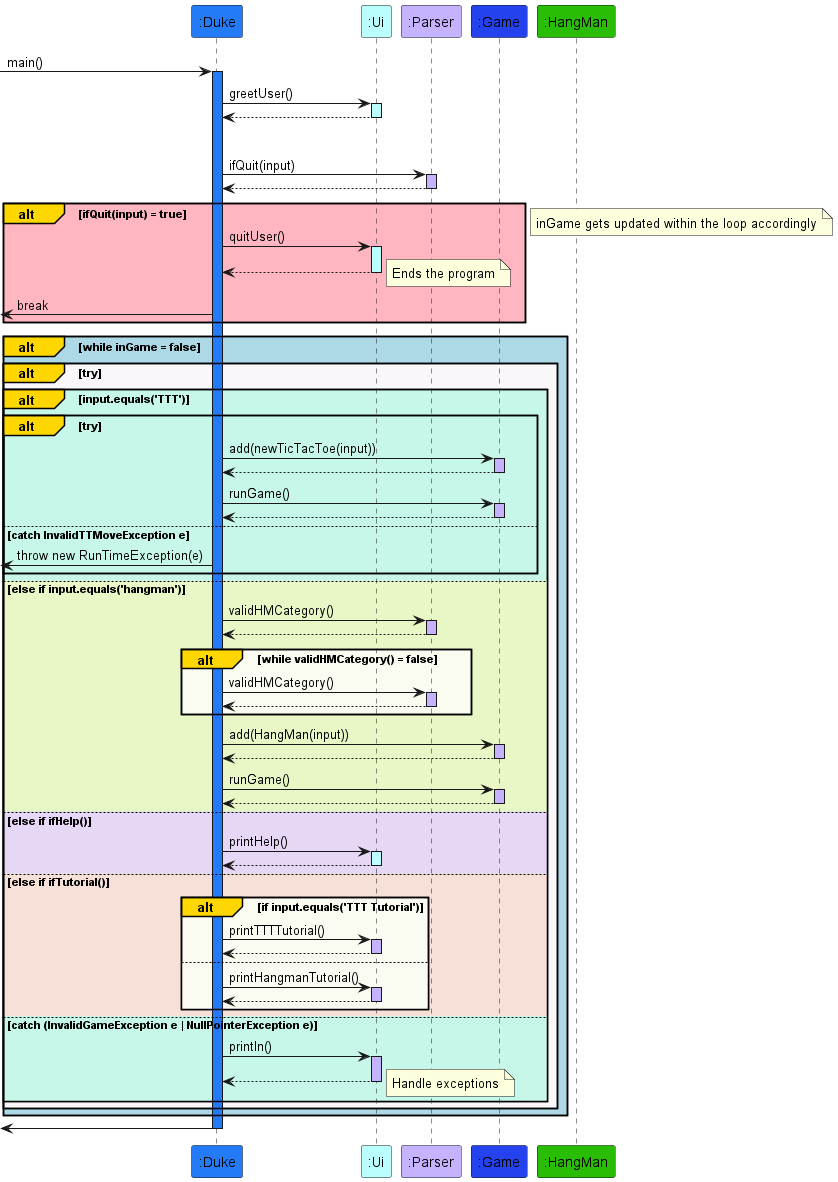

The diagram above was rendered by PlantUML. Its source (embedded in the PNG):
@startuml
participant ":Duke" #237bf7
participant ":Ui" #BAFFFE
participant ":Parser" #c6b3ff
participant ":Game" #2442ed
participant ":HangMan" #2abd06

[-> ":Duke": main()
activate ":Duke" #237bf7

":Duke" -> ":Ui": greetUser()
activate ":Ui" #BAFFFE
":Ui" --> ":Duke":
deactivate ":Ui"


loop#f0af0a #LightBlue true
    ":Duke" -> ":Parser": ifQuit(input)
        activate ":Parser" #c6b3ff
        ":Parser" --> ":Duke"
        deactivate ":Parser"

        alt#Gold #LightPink ifQuit(input) = true
            ":Duke" -> ":Ui": quitUser()
            activate ":Ui" #BAFFFE
            ":Ui" --> ":Duke":
            deactivate ":Ui"
            note right
            Ends the program
            end note
            [<- ":Duke": break
        end

    alt#Gold #LightBlue while inGame = false
        note right
        inGame gets updated within the loop accordingly
        end note

        alt#Gold #faf7fa try

            alt#Gold #c6f7e8 input.equals('TTT')
                alt#Gold try
                    ":Duke" -> ":Game": add(newTicTacToe(input))
                    activate ":Game" #c6b3ff
                    ":Game" --> ":Duke"
                    deactivate ":Game"

                    ":Duke" -> ":Game": runGame()
                        activate ":Game" #c6b3ff
                        ":Game" --> ":Duke"
                        deactivate ":Game"
                else catch InvalidTTMoveException e
                       [<- ":Duke": throw new RunTimeException(e)
                end

            else #e9f7c6 else if input.equals('hangman')
                ":Duke" -> ":Parser": validHMCategory()
                    activate ":Parser" #c6b3ff
                    ":Parser" --> ":Duke"
                    deactivate ":Parser"
                alt#Gold #fafcf2 while validHMCategory() = false
                    ":Duke" -> ":Parser": validHMCategory()
                        activate ":Parser" #c6b3ff
                        ":Parser" --> ":Duke"
                        deactivate ":Parser"
                end

                ":Duke" -> ":Game": add(HangMan(input))
                activate ":Game" #c6b3ff
                ":Game" --> ":Duke"
                deactivate ":Game"

                ":Duke" -> ":Game": runGame()
                    activate ":Game" #c6b3ff
                    ":Game" --> ":Duke"
                    deactivate ":Game"

            else #e7d7f7 else if ifHelp()
               ":Duke" -> ":Ui": printHelp()
               activate ":Ui" #BAFFFE
               ":Ui" --> ":Duke":
               deactivate ":Ui"

            else #f7e0d7 else if ifTutorial()
               alt#Gold #fafcf2 if input.equals('TTT Tutorial')
                   ":Duke" -> ":Ui": printTTTTutorial()
                       activate ":Ui" #c6b3ff
                       ":Ui" --> ":Duke"
                       deactivate ":Ui"
               else
                   ":Duke" -> ":Ui": printHangmanTutorial()
                       activate ":Ui" #c6b3ff
                       ":Ui" --> ":Duke"
                       deactivate ":Ui"
                   end


        else catch (InvalidGameException e | NullPointerException e)
        ":Duke" -> ":Ui": println()
           activate ":Ui" #c6b3ff
           ":Ui" --> ":Duke"
           deactivate ":Ui"
           note right
           Handle exceptions
           end note
       end
    end
end
[<- ":Duke":
deactivate ":Duke"
@enduml